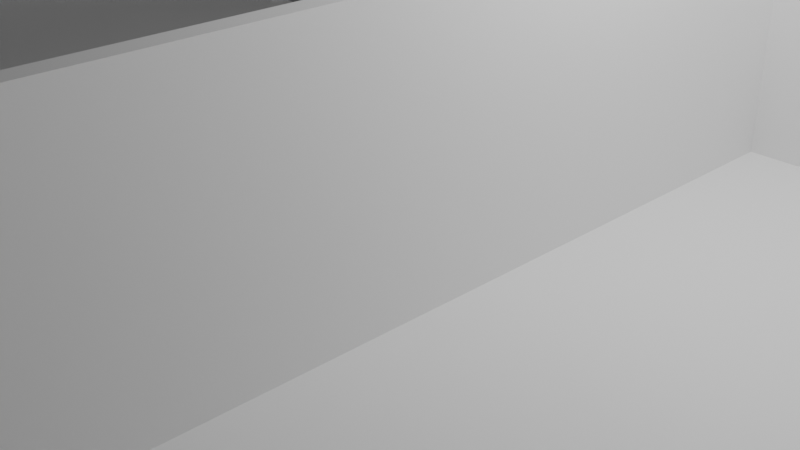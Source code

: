 # Source: Floorplan.blend  (saved by Blender 4.2.66; exported with 4.5.12 LTS)
import bpy
from mathutils import Matrix  # noqa: F401  (used for matrix-valued properties, if any)

bpy.ops.wm.read_factory_settings(use_empty=True)
scene = bpy.context.scene
scene.name = 'Scene'

# ---- collections
col_collection = bpy.data.collections.new('Collection'); scene.collection.children.link(col_collection)

# ---- materials (node trees are filled in below, after node groups)
mat_material = bpy.data.materials.new('Material')
mat_material.alpha_threshold = 0.0
mat_material.use_transparent_shadow = False
mat_material.roughness = 0.5
mat_material.line_color = (0.0, 0.0, 0.0, 1.0)

# ---- material node trees
mat_material.use_nodes = True; mat_material.node_tree.nodes.clear()
_N = mat_material.node_tree.nodes; _L = mat_material.node_tree.links
n0 = _N.new('ShaderNodeOutputMaterial'); n0.name = 'Material Output'; n0.location = (300, 300)
n1 = _N.new('ShaderNodeBsdfPrincipled'); n1.name = 'Principled BSDF'; n1.location = (10, 300)
n1.inputs[3].default_value = 1.45
_L.new(n1.outputs[0], n0.inputs[0])
n0.is_active_output = True

# ---- world
world_world = bpy.data.worlds.new('World'); scene.world = world_world
world_world.use_nodes = True; world_world.node_tree.nodes.clear()
_N = world_world.node_tree.nodes; _L = world_world.node_tree.links
n0 = _N.new('ShaderNodeOutputWorld'); n0.name = 'World Output'; n0.location = (300, 300)
n1 = _N.new('ShaderNodeBackground'); n1.name = 'Background'; n1.location = (10, 300)
n1.inputs[0].default_value = (0.05088, 0.05088, 0.05088, 1.0)
_L.new(n1.outputs[0], n0.inputs[0])
n0.is_active_output = True
world_world.color = (0.05088, 0.05088, 0.05088)
world_world.sun_shadow_jitter_overblur = 0.0

# ---- cameras
cam_camera = bpy.data.cameras.new('Camera')
cam_camera.clip_end = 100.0
cam_camera.ortho_scale = 7.314

# ---- lights
light_light = bpy.data.lights.new('Light', 'POINT')
light_light.energy = 1000.0
light_light.shadow_soft_size = 0.1

# ---- meshes
me_cube = bpy.data.meshes.new('Cube')
me_cube.from_pydata([(1.0, 1.0, 1.0), (1.0, 1.0, -1.0), (1.0, -1.0, 1.0), (1.0, -1.0, -1.0), (-1.0, 1.0, 1.0), (-1.0, 1.0, -1.0), (-1.0, -1.0, 1.0), (-1.0, -1.0, -1.0), (-1.0, -0.98, -1.0), (1.0, -0.98, 1.0), (-1.0, -0.98, 1.0), (1.0, -0.98, -1.0), (-1.0, 0.98, 1.0), (1.0, 0.98, -1.0), (-1.0, 0.98, -1.0), (1.0, 0.98, 1.0), (0.98, 1.0, -1.0), (0.98, -1.0, 1.0), (0.98, -1.0, -1.0), (0.98, 1.0, 1.0), (0.98, -0.98, -1.0), (0.98, -0.98, 1.0), (0.98, 0.98, 1.0), (0.98, 0.98, -1.0), (-0.98, 1.0, -1.0), (-0.98, -1.0, 1.0), (-0.98, -0.98, -1.0), (-0.98, 0.98, -1.0), (-0.98, -1.0, -1.0), (-0.98, 1.0, 1.0), (-0.98, -0.98, 1.0), (-0.98, 0.98, 1.0), (-0.98, -1.0, 12.0), (-1.0, -1.0, 12.0), (1.0, -0.98, 12.0), (1.0, -1.0, 12.0), (-1.0, 0.98, 12.0), (-1.0, 1.0, 12.0), (0.98, 1.0, 12.0), (1.0, 1.0, 12.0), (1.0, 0.98, 12.0), (-1.0, -0.98, 12.0), (0.98, -0.98, 12.0), (0.98, 0.98, 12.0), (0.98, -1.0, 12.0), (-0.98, 1.0, 12.0), (-0.98, -0.98, 12.0), (-0.98, 0.98, 12.0), (-1.0, 0.38, -1.0), (1.0, 0.38, 1.0), (-1.0, 0.38, 1.0), (1.0, 0.38, -1.0), (0.98, 0.38, 1.0), (0.98, 0.38, -1.0), (-0.98, 0.38, -1.0), (-0.98, 0.38, 1.0), (1.0, 0.38, 12.0), (-1.0, 0.38, 12.0), (-0.98, 0.38, 12.0), (-1.0, 0.36, -1.0), (1.0, 0.36, 1.0), (0.98, 0.36, 1.0), (0.98, 0.36, -1.0), (-0.98, 0.36, -1.0), (-0.98, 0.36, 1.0), (1.0, 0.36, 12.0), (-0.98, 0.36, 12.0), (-1.0, 0.36, 1.0), (1.0, 0.36, -1.0), (-1.0, 0.36, 12.0), (-1.0, 0.58, 1.0), (1.0, 0.58, -1.0), (-1.0, 0.58, 12.0), (-1.0, 0.58, -1.0), (1.0, 0.58, 1.0), (0.98, 0.58, 1.0), (0.98, 0.58, -1.0), (-0.98, 0.58, -1.0), (-0.98, 0.58, 1.0), (1.0, 0.58, 12.0), (0.98, 0.58, 12.0), (-0.98, 0.58, 12.0), (-1.0, 0.78, 1.0), (1.0, 0.78, -1.0), (-1.0, 0.78, 12.0), (-1.0, 0.78, -1.0), (1.0, 0.78, 1.0), (0.98, 0.78, 1.0), (0.98, 0.78, -1.0), (-0.98, 0.78, -1.0), (-0.98, 0.78, 1.0), (1.0, 0.78, 12.0), (0.98, 0.78, 12.0), (-0.98, 0.78, 12.0), (0.18, -1.0, -1.0), (0.18, 1.0, 1.0), (0.18, -0.98, 1.0), (0.18, 0.98, 1.0), (0.18, 1.0, -1.0), (0.18, -1.0, 1.0), (0.18, -0.98, -1.0), (0.18, 0.98, -1.0), (0.18, 1.0, 12.0), (0.18, -1.0, 12.0), (0.18, 0.38, 1.0), (0.18, 0.38, -1.0), (0.18, 0.36, 1.0), (0.18, 0.36, -1.0), (0.18, 0.58, -1.0), (0.18, 0.58, 1.0), (0.18, 0.78, 1.0), (0.18, 0.78, -1.0), (0.16, 1.0, -1.0), (0.16, -1.0, 1.0), (0.16, -0.98, -1.0), (0.16, 0.98, -1.0), (0.16, -1.0, 12.0), (0.16, 0.38, -1.0), (0.16, 0.36, -1.0), (0.16, 0.58, -1.0), (0.16, 0.78, -1.0), (0.16, -1.0, -1.0), (0.16, 1.0, 1.0), (0.16, -0.98, 1.0), (0.16, 0.98, 1.0), (0.16, 1.0, 12.0), (0.16, 0.98, 12.0), (0.16, 0.38, 1.0), (0.16, 0.36, 1.0), (0.16, 0.58, 1.0), (0.16, 0.78, 1.0), (0.18, 0.38, 12.0), (0.98, 0.38, 12.0), (0.98, 0.36, 12.0), (0.18, 0.36, 12.0), (0.18, 0.98, 12.0), (0.16, 0.38, 12.0), (0.16, 0.36, 12.0), (0.16, 0.58, 12.0), (0.18, 0.58, 12.0), (0.16, 0.78, 12.0), (0.18, 0.78, 12.0), (0.16, -0.98, 12.0), (0.18, -0.98, 12.0), (-1.0, -0.88, -1.0), (1.0, -0.88, 1.0), (0.98, -0.88, 1.0), (0.98, -0.88, -1.0), (-0.98, -0.88, -1.0), (-0.98, -0.88, 1.0), (1.0, -0.88, 12.0), (-0.98, -0.88, 12.0), (-1.0, -0.88, 1.0), (1.0, -0.88, -1.0), (-1.0, -0.88, 12.0), (0.18, -0.88, 1.0), (0.18, -0.88, -1.0), (0.16, -0.88, -1.0), (0.16, -0.88, 1.0), (0.98, -0.88, 12.0), (0.18, -0.88, 12.0), (0.16, -0.88, 12.0), (-1.0, -0.78, 1.0), (1.0, -0.78, -1.0), (-1.0, -0.78, 12.0), (-1.0, -0.78, -1.0), (1.0, -0.78, 1.0), (0.98, -0.78, 1.0), (0.98, -0.78, -1.0), (-0.98, -0.78, -1.0), (-0.98, -0.78, 1.0), (1.0, -0.78, 12.0), (-0.98, -0.78, 12.0), (0.18, -0.78, 1.0), (0.18, -0.78, -1.0), (0.16, -0.78, -1.0), (0.16, -0.78, 1.0), (0.98, -0.78, 12.0), (0.18, -0.78, 12.0), (0.16, -0.78, 12.0), (-0.58, 1.0, -1.0), (-0.58, -1.0, 1.0), (-0.58, -0.98, -1.0), (-0.58, 0.98, -1.0), (-0.58, -1.0, 12.0), (-0.58, 0.38, -1.0), (-0.58, 0.36, -1.0), (-0.58, 0.58, -1.0), (-0.58, 0.78, -1.0), (-0.58, -1.0, -1.0), (-0.58, 1.0, 1.0), (-0.58, -0.98, 1.0), (-0.58, 0.98, 1.0), (-0.58, 1.0, 12.0), (-0.58, -0.98, 12.0), (-0.58, 0.98, 12.0), (-0.58, 0.38, 1.0), (-0.58, 0.36, 1.0), (-0.58, 0.58, 1.0), (-0.58, 0.78, 1.0), (-0.58, 0.38, 12.0), (-0.58, 0.36, 12.0), (-0.58, -0.88, -1.0), (-0.58, -0.88, 1.0), (-0.58, -0.78, 1.0), (-0.58, -0.78, -1.0), (-0.68, 1.0, -1.0), (-0.68, -1.0, 1.0), (-0.68, -0.98, -1.0), (-0.68, 0.98, -1.0), (-0.68, -1.0, 12.0), (-0.68, 0.38, -1.0), (-0.68, 0.36, -1.0), (-0.68, 0.58, -1.0), (-0.68, 0.78, -1.0), (-0.68, -0.88, -1.0), (-0.68, -0.78, -1.0), (-0.68, -1.0, -1.0), (-0.68, 1.0, 1.0), (-0.68, -0.98, 1.0), (-0.68, 0.98, 1.0), (-0.68, 1.0, 12.0), (-0.68, -0.98, 12.0), (-0.68, 0.98, 12.0), (-0.68, 0.38, 1.0), (-0.68, 0.36, 1.0), (-0.68, 0.58, 1.0), (-0.68, 0.78, 1.0), (-0.68, 0.38, 12.0), (-0.68, 0.36, 12.0), (-0.68, -0.88, 1.0), (-0.68, -0.78, 1.0)], [], [(99, 17, 44, 103), (28, 25, 6, 7), (14, 12, 4, 5), (20, 11, 3, 18), (11, 9, 2, 3), (16, 19, 0, 1), (153, 145, 9, 11), (147, 153, 11, 20), (7, 6, 10, 8), (2, 9, 34, 35), (17, 2, 35, 44), (16, 1, 13, 23), (1, 0, 15, 13), (85, 82, 12, 14), (98, 16, 23, 101), (10, 6, 33, 41), (6, 25, 32, 33), (156, 147, 20, 100), (98, 95, 19, 16), (100, 20, 18, 94), (3, 2, 17, 18), (86, 15, 40, 91), (8, 26, 28, 7), (5, 4, 29, 24), (144, 148, 26, 8), (5, 24, 27, 14), (152, 10, 41, 154), (230, 149, 30, 219), (217, 207, 25, 28), (90, 31, 47, 93), (46, 41, 33, 32), (151, 154, 41, 46), (45, 37, 36, 47), (39, 38, 43, 40), (150, 159, 42, 34), (34, 42, 44, 35), (221, 45, 47, 223), (222, 46, 32, 210), (15, 0, 39, 40), (146, 21, 42, 159), (218, 29, 45, 221), (4, 12, 36, 37), (0, 19, 38, 39), (219, 30, 46, 222), (97, 22, 43, 135), (29, 4, 37, 45), (75, 52, 132, 80), (79, 80, 132, 56), (81, 72, 57, 58), (64, 55, 58, 66), (226, 78, 55, 224), (70, 50, 57, 72), (73, 77, 54, 48), (60, 49, 56, 65), (108, 76, 53, 105), (59, 67, 50, 48), (76, 71, 51, 53), (71, 74, 49, 51), (165, 162, 67, 59), (166, 60, 65, 171), (170, 64, 66, 172), (56, 132, 133, 65), (58, 57, 69, 66), (104, 109, 139, 131), (50, 67, 69, 57), (48, 54, 63, 59), (105, 53, 62, 107), (53, 51, 68, 62), (51, 49, 60, 68), (83, 86, 74, 71), (88, 83, 71, 76), (111, 88, 76, 108), (85, 89, 77, 73), (82, 70, 72, 84), (227, 90, 78, 226), (93, 84, 72, 81), (55, 78, 81, 58), (49, 74, 79, 56), (48, 50, 70, 73), (22, 87, 92, 43), (40, 43, 92, 91), (47, 36, 84, 93), (220, 31, 90, 227), (12, 82, 84, 36), (14, 27, 89, 85), (101, 23, 88, 111), (23, 13, 83, 88), (13, 15, 86, 83), (78, 90, 93, 81), (73, 70, 82, 85), (115, 101, 111, 120), (22, 97, 110, 87), (87, 110, 109, 75), (120, 111, 108, 119), (117, 105, 107, 118), (119, 108, 105, 117), (75, 109, 104, 52), (124, 97, 135, 126), (21, 96, 143, 42), (19, 95, 102, 38), (42, 143, 103, 44), (38, 102, 135, 43), (18, 17, 99, 94), (146, 155, 96, 21), (114, 100, 94, 121), (112, 122, 95, 98), (157, 156, 100, 114), (112, 98, 101, 115), (113, 99, 103, 116), (181, 113, 116, 184), (180, 112, 115, 183), (202, 157, 114, 182), (180, 190, 122, 112), (182, 114, 121, 189), (192, 124, 126, 195), (187, 119, 117, 185), (185, 117, 118, 186), (188, 120, 119, 187), (183, 115, 120, 188), (224, 55, 58, 228), (61, 52, 132, 133), (124, 130, 140, 126), (95, 122, 125, 102), (143, 142, 116, 103), (102, 125, 126, 135), (94, 99, 113, 121), (123, 96, 143, 142), (228, 58, 66, 229), (132, 131, 134, 133), (135, 126, 140, 141), (131, 136, 137, 134), (139, 138, 136, 131), (197, 128, 137, 201), (106, 61, 133, 134), (110, 97, 135, 141), (129, 127, 136, 138), (128, 106, 134, 137), (52, 104, 131, 132), (130, 110, 141, 140), (109, 110, 130, 129), (138, 139, 109, 129), (74, 86, 87, 75), (92, 87, 86, 91), (80, 79, 74, 75), (160, 161, 142, 143), (173, 106, 134, 178), (158, 123, 142, 161), (225, 224, 228, 229), (96, 155, 160, 143), (224, 225, 197, 196), (205, 175, 157, 202), (175, 174, 156, 157), (167, 173, 155, 146), (30, 149, 151, 46), (9, 145, 150, 34), (8, 10, 152, 144), (167, 146, 159, 177), (171, 177, 159, 150), (172, 164, 154, 151), (231, 170, 149, 230), (162, 152, 154, 164), (165, 169, 148, 144), (174, 168, 147, 156), (168, 163, 153, 147), (163, 166, 145, 153), (68, 60, 166, 163), (62, 68, 163, 168), (107, 62, 168, 174), (59, 63, 169, 165), (67, 162, 164, 69), (225, 64, 170, 231), (66, 69, 164, 172), (65, 133, 177, 171), (61, 167, 177, 133), (61, 106, 173, 167), (118, 107, 174, 175), (186, 118, 175, 205), (134, 137, 179, 178), (128, 176, 179, 137), (197, 201, 200, 196), (149, 170, 172, 151), (145, 166, 171, 150), (144, 152, 162, 165), (212, 186, 205, 216), (128, 197, 204, 176), (176, 204, 203, 158), (216, 205, 202, 215), (161, 160, 155, 158), (136, 200, 201, 137), (127, 196, 200, 136), (209, 183, 188, 214), (214, 188, 187, 213), (211, 185, 186, 212), (213, 187, 185, 211), (220, 192, 195, 223), (208, 182, 189, 217), (206, 218, 190, 180), (215, 202, 182, 208), (206, 180, 183, 209), (207, 181, 184, 210), (124, 192, 199, 130), (130, 199, 198, 129), (129, 198, 196, 127), (123, 191, 194, 142), (122, 190, 193, 125), (142, 194, 184, 116), (125, 193, 195, 126), (121, 113, 181, 189), (158, 203, 191, 123), (25, 207, 210, 32), (24, 206, 209, 27), (148, 215, 208, 26), (24, 29, 218, 206), (26, 208, 217, 28), (31, 220, 223, 47), (77, 213, 211, 54), (54, 211, 212, 63), (89, 214, 213, 77), (27, 209, 214, 89), (64, 225, 229, 66), (169, 216, 215, 148), (63, 212, 216, 169), (197, 225, 231, 204), (204, 231, 230, 203), (155, 173, 176, 158), (178, 179, 176, 173), (192, 220, 227, 199), (199, 227, 226, 198), (198, 226, 224, 196), (191, 219, 222, 194), (190, 218, 221, 193), (194, 222, 210, 184), (193, 221, 223, 195), (189, 181, 207, 217), (203, 230, 219, 191)])
_uv = me_cube.uv_layers.new(name='UVMap')
_uv.uv.foreach_set('vector', [0.625, 0.8668, 0.625, 0.7754, 0.625, 0.7754, 0.625, 0.8668, 0.375, 0.9881, 0.625, 0.9881, 0.625, 1.0, 0.375, 1.0, 0.375, 0.2194, 0.625, 0.2194, 0.625, 0.25, 0.375, 0.25, 0.3496, 0.7415, 0.375, 0.7415, 0.375, 0.75, 0.3496, 0.75, 0.375, 0.7415, 0.625, 0.7415, 0.625, 0.75, 0.375, 0.75, 0.375, 0.4746, 0.625, 0.4746, 0.625, 0.5, 0.375, 0.5, 0.375, 0.728, 0.625, 0.728, 0.625, 0.7415, 0.375, 0.7415, 0.3496, 0.728, 0.375, 0.728, 0.375, 0.7415, 0.3496, 0.7415, 0.375, 0.0, 0.625, 0.0, 0.625, 0.00855, 0.375, 0.00855, 0.625, 0.75, 0.625, 0.7415, 0.625, 0.7415, 0.625, 0.75, 0.625, 0.7754, 0.625, 0.75, 0.625, 0.75, 0.625, 0.7754, 0.3496, 0.5, 0.375, 0.5, 0.375, 0.5306, 0.3496, 0.5306, 0.375, 0.5, 0.625, 0.5, 0.625, 0.5306, 0.375, 0.5306, 0.375, 0.201, 0.625, 0.201, 0.625, 0.2194, 0.375, 0.2194, 0.2582, 0.5, 0.3496, 0.5, 0.3496, 0.5306, 0.2582, 0.5306, 0.625, 0.00855, 0.625, 0.0, 0.625, 0.0, 0.625, 0.00855, 0.625, 1.0, 0.625, 0.9881, 0.625, 0.9881, 0.625, 1.0, 0.2582, 0.728, 0.3496, 0.728, 0.3496, 0.7415, 0.2582, 0.7415, 0.375, 0.3832, 0.625, 0.3832, 0.625, 0.4746, 0.375, 0.4746, 0.2582, 0.7415, 0.3496, 0.7415, 0.3496, 0.75, 0.2582, 0.75, 0.375, 0.75, 0.625, 0.75, 0.625, 0.7754, 0.375, 0.7754, 0.625, 0.549, 0.625, 0.5306, 0.625, 0.5306, 0.625, 0.549, 0.125, 0.7415, 0.1369, 0.7415, 0.1369, 0.75, 0.125, 0.75, 0.375, 0.25, 0.625, 0.25, 0.625, 0.2619, 0.375, 0.2619, 0.125, 0.728, 0.1369, 0.728, 0.1369, 0.7415, 0.125, 0.7415, 0.125, 0.5, 0.1369, 0.5, 0.1369, 0.5306, 0.125, 0.5306, 0.625, 0.02198, 0.625, 0.00855, 0.625, 0.00855, 0.625, 0.02198, 0.839, 0.728, 0.8631, 0.728, 0.8631, 0.7415, 0.839, 0.7415, 0.375, 0.964, 0.625, 0.964, 0.625, 0.9881, 0.375, 0.9881, 0.8631, 0.549, 0.8631, 0.5306, 0.8631, 0.5306, 0.8631, 0.549, 0.8631, 0.7415, 0.875, 0.7415, 0.875, 0.75, 0.8631, 0.75, 0.8631, 0.728, 0.875, 0.728, 0.875, 0.7415, 0.8631, 0.7415, 0.8631, 0.5, 0.875, 0.5, 0.875, 0.5306, 0.8631, 0.5306, 0.625, 0.5, 0.6504, 0.5, 0.6504, 0.5306, 0.625, 0.5306, 0.625, 0.728, 0.6504, 0.728, 0.6504, 0.7415, 0.625, 0.7415, 0.625, 0.7415, 0.6504, 0.7415, 0.6504, 0.75, 0.625, 0.75, 0.839, 0.5, 0.8631, 0.5, 0.8631, 0.5306, 0.839, 0.5306, 0.839, 0.7415, 0.8631, 0.7415, 0.8631, 0.75, 0.839, 0.75, 0.625, 0.5306, 0.625, 0.5, 0.625, 0.5, 0.625, 0.5306, 0.6504, 0.728, 0.6504, 0.7415, 0.6504, 0.7415, 0.6504, 0.728, 0.625, 0.286, 0.625, 0.2619, 0.625, 0.2619, 0.625, 0.286, 0.625, 0.25, 0.625, 0.2194, 0.625, 0.2194, 0.625, 0.25, 0.625, 0.5, 0.625, 0.4746, 0.625, 0.4746, 0.625, 0.5, 0.839, 0.7415, 0.8631, 0.7415, 0.8631, 0.7415, 0.839, 0.7415, 0.7418, 0.5306, 0.6504, 0.5306, 0.6504, 0.5306, 0.7418, 0.5306, 0.625, 0.2619, 0.625, 0.25, 0.625, 0.25, 0.625, 0.2619, 0.6504, 0.5759, 0.6504, 0.5904, 0.6504, 0.5904, 0.6504, 0.5759, 0.625, 0.5759, 0.6504, 0.5759, 0.6504, 0.5904, 0.625, 0.5904, 0.8631, 0.5759, 0.875, 0.5759, 0.875, 0.5904, 0.8631, 0.5904, 0.8631, 0.6275, 0.8631, 0.5904, 0.8631, 0.5904, 0.8631, 0.6275, 0.839, 0.5759, 0.8631, 0.5759, 0.8631, 0.5904, 0.839, 0.5904, 0.625, 0.1741, 0.625, 0.1596, 0.625, 0.1596, 0.625, 0.1741, 0.125, 0.5759, 0.1369, 0.5759, 0.1369, 0.5904, 0.125, 0.5904, 0.625, 0.6275, 0.625, 0.5904, 0.625, 0.5904, 0.625, 0.6275, 0.2582, 0.5759, 0.3496, 0.5759, 0.3496, 0.5904, 0.2582, 0.5904, 0.375, 0.1225, 0.625, 0.1225, 0.625, 0.1596, 0.375, 0.1596, 0.3496, 0.5759, 0.375, 0.5759, 0.375, 0.5904, 0.3496, 0.5904, 0.375, 0.5759, 0.625, 0.5759, 0.625, 0.5904, 0.375, 0.5904, 0.375, 0.0369, 0.625, 0.0369, 0.625, 0.1225, 0.375, 0.1225, 0.625, 0.7131, 0.625, 0.6275, 0.625, 0.6275, 0.625, 0.7131, 0.8631, 0.7131, 0.8631, 0.6275, 0.8631, 0.6275, 0.8631, 0.7131, 0.625, 0.5904, 0.6504, 0.5904, 0.6504, 0.6275, 0.625, 0.6275, 0.8631, 0.5904, 0.875, 0.5904, 0.875, 0.6275, 0.8631, 0.6275, 0.7418, 0.5904, 0.7418, 0.5759, 0.7418, 0.5759, 0.7418, 0.5904, 0.625, 0.1596, 0.625, 0.1225, 0.625, 0.1225, 0.625, 0.1596, 0.125, 0.5904, 0.1369, 0.5904, 0.1369, 0.6275, 0.125, 0.6275, 0.2582, 0.5904, 0.3496, 0.5904, 0.3496, 0.6275, 0.2582, 0.6275, 0.3496, 0.5904, 0.375, 0.5904, 0.375, 0.6275, 0.3496, 0.6275, 0.375, 0.5904, 0.625, 0.5904, 0.625, 0.6275, 0.375, 0.6275, 0.375, 0.549, 0.625, 0.549, 0.625, 0.5759, 0.375, 0.5759, 0.3496, 0.549, 0.375, 0.549, 0.375, 0.5759, 0.3496, 0.5759, 0.2582, 0.549, 0.3496, 0.549, 0.3496, 0.5759, 0.2582, 0.5759, 0.125, 0.549, 0.1369, 0.549, 0.1369, 0.5759, 0.125, 0.5759, 0.625, 0.201, 0.625, 0.1741, 0.625, 0.1741, 0.625, 0.201, 0.839, 0.549, 0.8631, 0.549, 0.8631, 0.5759, 0.839, 0.5759, 0.8631, 0.549, 0.875, 0.549, 0.875, 0.5759, 0.8631, 0.5759, 0.8631, 0.5904, 0.8631, 0.5759, 0.8631, 0.5759, 0.8631, 0.5904, 0.625, 0.5904, 0.625, 0.5759, 0.625, 0.5759, 0.625, 0.5904, 0.375, 0.1596, 0.625, 0.1596, 0.625, 0.1741, 0.375, 0.1741, 0.6504, 0.5306, 0.6504, 0.549, 0.6504, 0.549, 0.6504, 0.5306, 0.625, 0.5306, 0.6504, 0.5306, 0.6504, 0.549, 0.625, 0.549, 0.8631, 0.5306, 0.875, 0.5306, 0.875, 0.549, 0.8631, 0.549, 0.839, 0.5306, 0.8631, 0.5306, 0.8631, 0.549, 0.839, 0.549, 0.625, 0.2194, 0.625, 0.201, 0.625, 0.201, 0.625, 0.2194, 0.125, 0.5306, 0.1369, 0.5306, 0.1369, 0.549, 0.125, 0.549, 0.2582, 0.5306, 0.3496, 0.5306, 0.3496, 0.549, 0.2582, 0.549, 0.3496, 0.5306, 0.375, 0.5306, 0.375, 0.549, 0.3496, 0.549, 0.375, 0.5306, 0.625, 0.5306, 0.625, 0.549, 0.375, 0.549, 0.8631, 0.5759, 0.8631, 0.549, 0.8631, 0.549, 0.8631, 0.5759, 0.375, 0.1741, 0.625, 0.1741, 0.625, 0.201, 0.375, 0.201, 0.2408, 0.5306, 0.2582, 0.5306, 0.2582, 0.549, 0.2408, 0.549, 0.6504, 0.5306, 0.7418, 0.5306, 0.7418, 0.549, 0.6504, 0.549, 0.6504, 0.549, 0.7418, 0.549, 0.7418, 0.5759, 0.6504, 0.5759, 0.2408, 0.549, 0.2582, 0.549, 0.2582, 0.5759, 0.2408, 0.5759, 0.2408, 0.5904, 0.2582, 0.5904, 0.2582, 0.6275, 0.2408, 0.6275, 0.2408, 0.5759, 0.2582, 0.5759, 0.2582, 0.5904, 0.2408, 0.5904, 0.6504, 0.5759, 0.7418, 0.5759, 0.7418, 0.5904, 0.6504, 0.5904, 0.7592, 0.5306, 0.7418, 0.5306, 0.7418, 0.5306, 0.7592, 0.5306, 0.6504, 0.7415, 0.7418, 0.7415, 0.7418, 0.7415, 0.6504, 0.7415, 0.625, 0.4746, 0.625, 0.3832, 0.625, 0.3832, 0.625, 0.4746, 0.6504, 0.7415, 0.7418, 0.7415, 0.7418, 0.75, 0.6504, 0.75, 0.6504, 0.5, 0.7418, 0.5, 0.7418, 0.5306, 0.6504, 0.5306, 0.375, 0.7754, 0.625, 0.7754, 0.625, 0.8668, 0.375, 0.8668, 0.6504, 0.728, 0.7418, 0.728, 0.7418, 0.7415, 0.6504, 0.7415, 0.2408, 0.7415, 0.2582, 0.7415, 0.2582, 0.75, 0.2408, 0.75, 0.375, 0.3658, 0.625, 0.3658, 0.625, 0.3832, 0.375, 0.3832, 0.2408, 0.728, 0.2582, 0.728, 0.2582, 0.7415, 0.2408, 0.7415, 0.2408, 0.5, 0.2582, 0.5, 0.2582, 0.5306, 0.2408, 0.5306, 0.625, 0.8842, 0.625, 0.8668, 0.625, 0.8668, 0.625, 0.8842, 0.625, 0.9481, 0.625, 0.8842, 0.625, 0.8842, 0.625, 0.9481, 0.1769, 0.5, 0.2408, 0.5, 0.2408, 0.5306, 0.1769, 0.5306, 0.1769, 0.728, 0.2408, 0.728, 0.2408, 0.7415, 0.1769, 0.7415, 0.375, 0.3019, 0.625, 0.3019, 0.625, 0.3658, 0.375, 0.3658, 0.1769, 0.7415, 0.2408, 0.7415, 0.2408, 0.75, 0.1769, 0.75, 0.8231, 0.5306, 0.7592, 0.5306, 0.7592, 0.5306, 0.8231, 0.5306, 0.1769, 0.5759, 0.2408, 0.5759, 0.2408, 0.5904, 0.1769, 0.5904, 0.1769, 0.5904, 0.2408, 0.5904, 0.2408, 0.6275, 0.1769, 0.6275, 0.1769, 0.549, 0.2408, 0.549, 0.2408, 0.5759, 0.1769, 0.5759, 0.1769, 0.5306, 0.2408, 0.5306, 0.2408, 0.549, 0.1769, 0.549, 0.839, 0.5904, 0.8631, 0.5904, 0.8631, 0.5904, 0.839, 0.5904, 0.6504, 0.6275, 0.6504, 0.5904, 0.6504, 0.5904, 0.6504, 0.6275, 0.7592, 0.5306, 0.7592, 0.549, 0.7592, 0.549, 0.7592, 0.5306, 0.625, 0.3832, 0.625, 0.3658, 0.625, 0.3658, 0.625, 0.3832, 0.7418, 0.7415, 0.7592, 0.7415, 0.7592, 0.75, 0.7418, 0.75, 0.7418, 0.5, 0.7592, 0.5, 0.7592, 0.5306, 0.7418, 0.5306, 0.375, 0.8668, 0.625, 0.8668, 0.625, 0.8842, 0.375, 0.8842, 0.7592, 0.7415, 0.7418, 0.7415, 0.7418, 0.7415, 0.7592, 0.7415, 0.839, 0.5904, 0.8631, 0.5904, 0.8631, 0.6275, 0.839, 0.6275, 0.6504, 0.5904, 0.7418, 0.5904, 0.7418, 0.6275, 0.6504, 0.6275, 0.7418, 0.5306, 0.7592, 0.5306, 0.7592, 0.549, 0.7418, 0.549, 0.7418, 0.5904, 0.7592, 0.5904, 0.7592, 0.6275, 0.7418, 0.6275, 0.7418, 0.5759, 0.7592, 0.5759, 0.7592, 0.5904, 0.7418, 0.5904, 0.8231, 0.6275, 0.7592, 0.6275, 0.7592, 0.6275, 0.8231, 0.6275, 0.7418, 0.6275, 0.6504, 0.6275, 0.6504, 0.6275, 0.7418, 0.6275, 0.7418, 0.549, 0.7418, 0.5306, 0.7418, 0.5306, 0.7418, 0.549, 0.7592, 0.5759, 0.7592, 0.5904, 0.7592, 0.5904, 0.7592, 0.5759, 0.7592, 0.6275, 0.7418, 0.6275, 0.7418, 0.6275, 0.7592, 0.6275, 0.6504, 0.5904, 0.7418, 0.5904, 0.7418, 0.5904, 0.6504, 0.5904, 0.7592, 0.549, 0.7418, 0.549, 0.7418, 0.549, 0.7592, 0.549, 0.7418, 0.5759, 0.7418, 0.549, 0.7592, 0.549, 0.7592, 0.5759, 0.7592, 0.5759, 0.7418, 0.5759, 0.7418, 0.5759, 0.7592, 0.5759, 0.625, 0.5759, 0.625, 0.549, 0.6504, 0.549, 0.6504, 0.5759, 0.6504, 0.549, 0.6504, 0.549, 0.625, 0.549, 0.625, 0.549, 0.6504, 0.5759, 0.625, 0.5759, 0.625, 0.5759, 0.6504, 0.5759, 0.7418, 0.728, 0.7592, 0.728, 0.7592, 0.7415, 0.7418, 0.7415, 0.7418, 0.7131, 0.7418, 0.6275, 0.7418, 0.6275, 0.7418, 0.7131, 0.7592, 0.728, 0.7592, 0.7415, 0.7592, 0.7415, 0.7592, 0.728, 0.839, 0.6275, 0.839, 0.5904, 0.839, 0.5904, 0.839, 0.6275, 0.7418, 0.7415, 0.7418, 0.728, 0.7418, 0.728, 0.7418, 0.7415, 0.839, 0.5904, 0.839, 0.6275, 0.8231, 0.6275, 0.8231, 0.5904, 0.1769, 0.7131, 0.2408, 0.7131, 0.2408, 0.728, 0.1769, 0.728, 0.2408, 0.7131, 0.2582, 0.7131, 0.2582, 0.728, 0.2408, 0.728, 0.6504, 0.7131, 0.7418, 0.7131, 0.7418, 0.728, 0.6504, 0.728, 0.8631, 0.7415, 0.8631, 0.728, 0.8631, 0.728, 0.8631, 0.7415, 0.625, 0.7415, 0.625, 0.728, 0.625, 0.728, 0.625, 0.7415, 0.375, 0.00855, 0.625, 0.00855, 0.625, 0.02198, 0.375, 0.02198, 0.6504, 0.7131, 0.6504, 0.728, 0.6504, 0.728, 0.6504, 0.7131, 0.625, 0.7131, 0.6504, 0.7131, 0.6504, 0.728, 0.625, 0.728, 0.8631, 0.7131, 0.875, 0.7131, 0.875, 0.728, 0.8631, 0.728, 0.839, 0.7131, 0.8631, 0.7131, 0.8631, 0.728, 0.839, 0.728, 0.625, 0.0369, 0.625, 0.02198, 0.625, 0.02198, 0.625, 0.0369, 0.125, 0.7131, 0.1369, 0.7131, 0.1369, 0.728, 0.125, 0.728, 0.2582, 0.7131, 0.3496, 0.7131, 0.3496, 0.728, 0.2582, 0.728, 0.3496, 0.7131, 0.375, 0.7131, 0.375, 0.728, 0.3496, 0.728, 0.375, 0.7131, 0.625, 0.7131, 0.625, 0.728, 0.375, 0.728, 0.375, 0.6275, 0.625, 0.6275, 0.625, 0.7131, 0.375, 0.7131, 0.3496, 0.6275, 0.375, 0.6275, 0.375, 0.7131, 0.3496, 0.7131, 0.2582, 0.6275, 0.3496, 0.6275, 0.3496, 0.7131, 0.2582, 0.7131, 0.125, 0.6275, 0.1369, 0.6275, 0.1369, 0.7131, 0.125, 0.7131, 0.625, 0.1225, 0.625, 0.0369, 0.625, 0.0369, 0.625, 0.1225, 0.839, 0.6275, 0.8631, 0.6275, 0.8631, 0.7131, 0.839, 0.7131, 0.8631, 0.6275, 0.875, 0.6275, 0.875, 0.7131, 0.8631, 0.7131, 0.625, 0.6275, 0.6504, 0.6275, 0.6504, 0.7131, 0.625, 0.7131, 0.6504, 0.6275, 0.6504, 0.7131, 0.6504, 0.7131, 0.6504, 0.6275, 0.6504, 0.6275, 0.7418, 0.6275, 0.7418, 0.7131, 0.6504, 0.7131, 0.2408, 0.6275, 0.2582, 0.6275, 0.2582, 0.7131, 0.2408, 0.7131, 0.1769, 0.6275, 0.2408, 0.6275, 0.2408, 0.7131, 0.1769, 0.7131, 0.7418, 0.6275, 0.7592, 0.6275, 0.7592, 0.7131, 0.7418, 0.7131, 0.7592, 0.6275, 0.7592, 0.7131, 0.7592, 0.7131, 0.7592, 0.6275, 0.8231, 0.6275, 0.8231, 0.6275, 0.8231, 0.5904, 0.8231, 0.5904, 0.8631, 0.728, 0.8631, 0.7131, 0.8631, 0.7131, 0.8631, 0.728, 0.625, 0.728, 0.625, 0.7131, 0.625, 0.7131, 0.625, 0.728, 0.375, 0.02198, 0.625, 0.02198, 0.625, 0.0369, 0.375, 0.0369, 0.161, 0.6275, 0.1769, 0.6275, 0.1769, 0.7131, 0.161, 0.7131, 0.7592, 0.6275, 0.8231, 0.6275, 0.8231, 0.7131, 0.7592, 0.7131, 0.7592, 0.7131, 0.8231, 0.7131, 0.8231, 0.728, 0.7592, 0.728, 0.161, 0.7131, 0.1769, 0.7131, 0.1769, 0.728, 0.161, 0.728, 0.7592, 0.728, 0.7418, 0.728, 0.7418, 0.728, 0.7592, 0.728, 0.7592, 0.5904, 0.8231, 0.5904, 0.8231, 0.6275, 0.7592, 0.6275, 0.7592, 0.5904, 0.8231, 0.5904, 0.8231, 0.5904, 0.7592, 0.5904, 0.161, 0.5306, 0.1769, 0.5306, 0.1769, 0.549, 0.161, 0.549, 0.161, 0.549, 0.1769, 0.549, 0.1769, 0.5759, 0.161, 0.5759, 0.161, 0.5904, 0.1769, 0.5904, 0.1769, 0.6275, 0.161, 0.6275, 0.161, 0.5759, 0.1769, 0.5759, 0.1769, 0.5904, 0.161, 0.5904, 0.839, 0.5306, 0.8231, 0.5306, 0.8231, 0.5306, 0.839, 0.5306, 0.161, 0.7415, 0.1769, 0.7415, 0.1769, 0.75, 0.161, 0.75, 0.375, 0.286, 0.625, 0.286, 0.625, 0.3019, 0.375, 0.3019, 0.161, 0.728, 0.1769, 0.728, 0.1769, 0.7415, 0.161, 0.7415, 0.161, 0.5, 0.1769, 0.5, 0.1769, 0.5306, 0.161, 0.5306, 0.625, 0.964, 0.625, 0.9481, 0.625, 0.9481, 0.625, 0.964, 0.7592, 0.5306, 0.8231, 0.5306, 0.8231, 0.549, 0.7592, 0.549, 0.7592, 0.549, 0.8231, 0.549, 0.8231, 0.5759, 0.7592, 0.5759, 0.7592, 0.5759, 0.8231, 0.5759, 0.8231, 0.5904, 0.7592, 0.5904, 0.7592, 0.7415, 0.8231, 0.7415, 0.8231, 0.7415, 0.7592, 0.7415, 0.625, 0.3658, 0.625, 0.3019, 0.625, 0.3019, 0.625, 0.3658, 0.7592, 0.7415, 0.8231, 0.7415, 0.8231, 0.75, 0.7592, 0.75, 0.7592, 0.5, 0.8231, 0.5, 0.8231, 0.5306, 0.7592, 0.5306, 0.375, 0.8842, 0.625, 0.8842, 0.625, 0.9481, 0.375, 0.9481, 0.7592, 0.728, 0.8231, 0.728, 0.8231, 0.7415, 0.7592, 0.7415, 0.625, 0.9881, 0.625, 0.964, 0.625, 0.964, 0.625, 0.9881, 0.1369, 0.5, 0.161, 0.5, 0.161, 0.5306, 0.1369, 0.5306, 0.1369, 0.728, 0.161, 0.728, 0.161, 0.7415, 0.1369, 0.7415, 0.375, 0.2619, 0.625, 0.2619, 0.625, 0.286, 0.375, 0.286, 0.1369, 0.7415, 0.161, 0.7415, 0.161, 0.75, 0.1369, 0.75, 0.8631, 0.5306, 0.839, 0.5306, 0.839, 0.5306, 0.8631, 0.5306, 0.1369, 0.5759, 0.161, 0.5759, 0.161, 0.5904, 0.1369, 0.5904, 0.1369, 0.5904, 0.161, 0.5904, 0.161, 0.6275, 0.1369, 0.6275, 0.1369, 0.549, 0.161, 0.549, 0.161, 0.5759, 0.1369, 0.5759, 0.1369, 0.5306, 0.161, 0.5306, 0.161, 0.549, 0.1369, 0.549, 0.8631, 0.6275, 0.839, 0.6275, 0.839, 0.6275, 0.8631, 0.6275, 0.1369, 0.7131, 0.161, 0.7131, 0.161, 0.728, 0.1369, 0.728, 0.1369, 0.6275, 0.161, 0.6275, 0.161, 0.7131, 0.1369, 0.7131, 0.8231, 0.6275, 0.839, 0.6275, 0.839, 0.7131, 0.8231, 0.7131, 0.8231, 0.7131, 0.839, 0.7131, 0.839, 0.728, 0.8231, 0.728, 0.7418, 0.728, 0.7418, 0.7131, 0.7592, 0.7131, 0.7592, 0.728, 0.7418, 0.7131, 0.7592, 0.7131, 0.7592, 0.7131, 0.7418, 0.7131, 0.8231, 0.5306, 0.839, 0.5306, 0.839, 0.549, 0.8231, 0.549, 0.8231, 0.549, 0.839, 0.549, 0.839, 0.5759, 0.8231, 0.5759, 0.8231, 0.5759, 0.839, 0.5759, 0.839, 0.5904, 0.8231, 0.5904, 0.8231, 0.7415, 0.839, 0.7415, 0.839, 0.7415, 0.8231, 0.7415, 0.625, 0.3019, 0.625, 0.286, 0.625, 0.286, 0.625, 0.3019, 0.8231, 0.7415, 0.839, 0.7415, 0.839, 0.75, 0.8231, 0.75, 0.8231, 0.5, 0.839, 0.5, 0.839, 0.5306, 0.8231, 0.5306, 0.375, 0.9481, 0.625, 0.9481, 0.625, 0.964, 0.375, 0.964, 0.8231, 0.728, 0.839, 0.728, 0.839, 0.7415, 0.8231, 0.7415])
me_cube.materials.append(mat_material)
me_cube.use_mirror_vertex_groups = False
me_cube.update()

# ---- objects
ob_cube = bpy.data.objects.new('Cube', me_cube)
ob_light = bpy.data.objects.new('Light', light_light)
ob_camera = bpy.data.objects.new('Camera', cam_camera)

# ---- transforms, parenting, visibility, modifiers, constraints
ob_cube.location = (0.0, 0.0, 0.0)
ob_cube.scale = (10.0, 10.0, 0.25)
ob_cube.lock_rotations_4d = False
ob_cube.empty_display_type = 'ARROWS'
ob_cube.lineart.crease_threshold = 0.0
ob_light.location = (4.076, 1.005, 5.904)
ob_light.rotation_euler = (0.6503, 0.05522, 1.866)
ob_light.lock_rotations_4d = False
ob_light.empty_display_type = 'ARROWS'
ob_light.color = (0.0, 0.0, 0.0, 0.0)
ob_light.lineart.crease_threshold = 0.0
ob_camera.location = (7.359, -6.926, 4.958)
ob_camera.rotation_euler = (1.109, 0.0, 0.8149)
ob_camera.lock_rotations_4d = False
ob_camera.empty_display_type = 'ARROWS'
ob_camera.color = (0.0, 0.0, 0.0, 0.0)
ob_camera.display_type = 'WIRE'
ob_camera.lineart.crease_threshold = 0.0

# ---- collection membership
col_collection.objects.link(ob_cube)
col_collection.objects.link(ob_light)
col_collection.objects.link(ob_camera)

# ---- scene / render settings (as saved in the file)
scene.camera = ob_camera
scene.frame_start = 1; scene.frame_end = 250; scene.frame_set(1)
scene.render.engine = 'BLENDER_EEVEE_NEXT'
bpy.context.view_layer.update()
